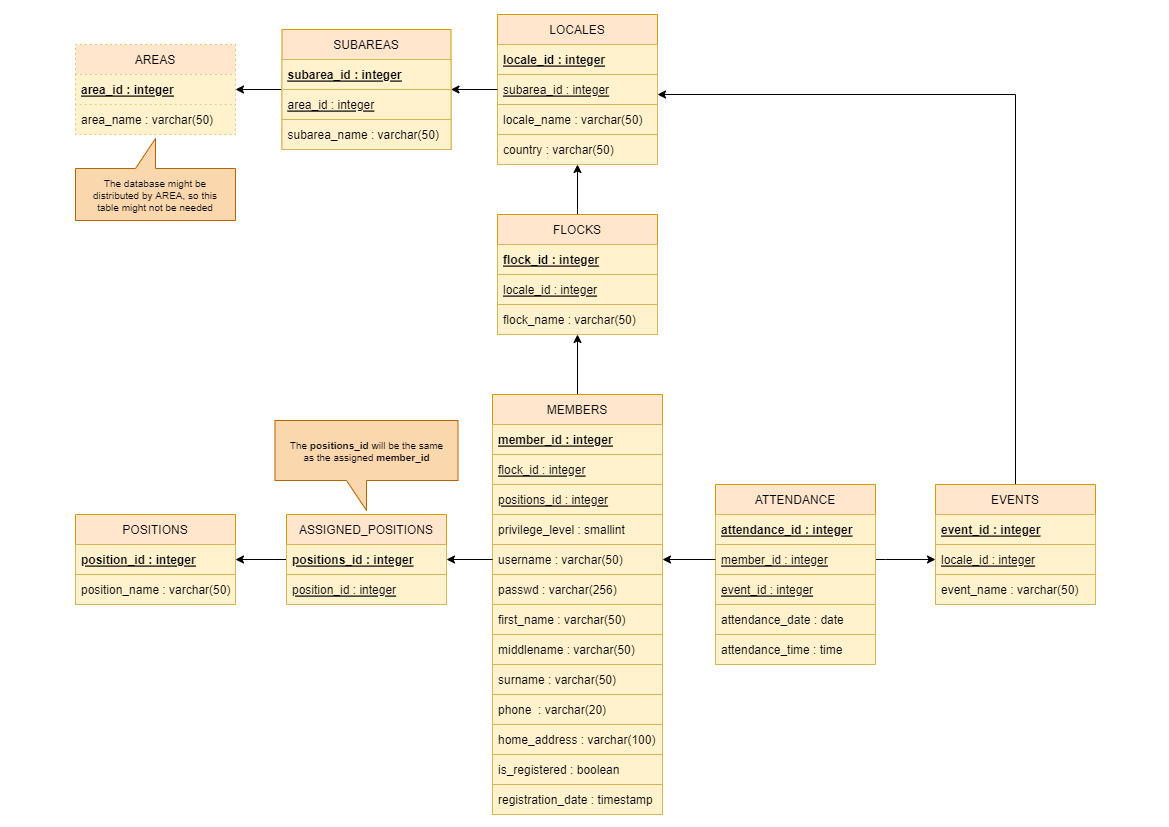

The diagram above was exported from draw.io. Its source (the exported page's mxGraphModel, read from the mxfile embedded in the PNG):
<mxGraphModel dx="2591" dy="865" grid="1" gridSize="10" guides="1" tooltips="1" connect="1" arrows="1" fold="1" page="1" pageScale="1" pageWidth="1169" pageHeight="827" math="0" shadow="0">
  <root>
    <mxCell id="0" />
    <mxCell id="1" parent="0" />
    <mxCell id="-X0dTv_BW_XZAY7ihxS6-50" style="edgeStyle=orthogonalEdgeStyle;rounded=0;orthogonalLoop=1;jettySize=auto;html=1;entryX=0.5;entryY=1;entryDx=0;entryDy=0;" parent="1" source="-X0dTv_BW_XZAY7ihxS6-1" target="-X0dTv_BW_XZAY7ihxS6-17" edge="1">
      <mxGeometry relative="1" as="geometry" />
    </mxCell>
    <mxCell id="-X0dTv_BW_XZAY7ihxS6-1" value="MEMBERS" style="swimlane;fontStyle=0;childLayout=stackLayout;horizontal=1;startSize=30;horizontalStack=0;resizeParent=1;resizeParentMax=0;resizeLast=0;collapsible=1;marginBottom=0;fillColor=#ffe6cc;strokeColor=#d79b00;" parent="1" vertex="1">
      <mxGeometry x="-677" y="394" width="170" height="420" as="geometry">
        <mxRectangle x="320" y="120" width="80" height="30" as="alternateBounds" />
      </mxGeometry>
    </mxCell>
    <mxCell id="-X0dTv_BW_XZAY7ihxS6-2" value="member_id : integer" style="text;strokeColor=#d6b656;fillColor=#fff2cc;align=left;verticalAlign=middle;spacingLeft=4;spacingRight=4;overflow=hidden;points=[[0,0.5],[1,0.5]];portConstraint=eastwest;rotatable=0;fontStyle=5" parent="-X0dTv_BW_XZAY7ihxS6-1" vertex="1">
      <mxGeometry y="30" width="170" height="30" as="geometry" />
    </mxCell>
    <mxCell id="-X0dTv_BW_XZAY7ihxS6-16" value="flock_id : integer" style="text;strokeColor=#d6b656;fillColor=#fff2cc;align=left;verticalAlign=middle;spacingLeft=4;spacingRight=4;overflow=hidden;points=[[0,0.5],[1,0.5]];portConstraint=eastwest;rotatable=0;fontStyle=4" parent="-X0dTv_BW_XZAY7ihxS6-1" vertex="1">
      <mxGeometry y="60" width="170" height="30" as="geometry" />
    </mxCell>
    <mxCell id="-X0dTv_BW_XZAY7ihxS6-42" value="positions_id : integer" style="text;strokeColor=#d6b656;fillColor=#fff2cc;align=left;verticalAlign=middle;spacingLeft=4;spacingRight=4;overflow=hidden;points=[[0,0.5],[1,0.5]];portConstraint=eastwest;rotatable=0;fontStyle=4" parent="-X0dTv_BW_XZAY7ihxS6-1" vertex="1">
      <mxGeometry y="90" width="170" height="30" as="geometry" />
    </mxCell>
    <mxCell id="sDG5rN05R_mSjYrFmeZ8-1" value="privilege_level : smallint" style="text;strokeColor=#d6b656;fillColor=#fff2cc;align=left;verticalAlign=middle;spacingLeft=4;spacingRight=4;overflow=hidden;points=[[0,0.5],[1,0.5]];portConstraint=eastwest;rotatable=0;fontStyle=0" parent="-X0dTv_BW_XZAY7ihxS6-1" vertex="1">
      <mxGeometry y="120" width="170" height="30" as="geometry" />
    </mxCell>
    <mxCell id="hdU_w7vQHnCkaGX5SGkq-1" value="username : varchar(50)" style="text;strokeColor=#d6b656;fillColor=#fff2cc;align=left;verticalAlign=middle;spacingLeft=4;spacingRight=4;overflow=hidden;points=[[0,0.5],[1,0.5]];portConstraint=eastwest;rotatable=0;fontStyle=0" parent="-X0dTv_BW_XZAY7ihxS6-1" vertex="1">
      <mxGeometry y="150" width="170" height="30" as="geometry" />
    </mxCell>
    <mxCell id="npJolNFtnJeKk1yWFc8A-1" value="passwd : varchar(256)" style="text;strokeColor=#d6b656;fillColor=#fff2cc;align=left;verticalAlign=middle;spacingLeft=4;spacingRight=4;overflow=hidden;points=[[0,0.5],[1,0.5]];portConstraint=eastwest;rotatable=0;fontStyle=0" parent="-X0dTv_BW_XZAY7ihxS6-1" vertex="1">
      <mxGeometry y="180" width="170" height="30" as="geometry" />
    </mxCell>
    <mxCell id="-X0dTv_BW_XZAY7ihxS6-3" value="first_name : varchar(50)" style="text;strokeColor=#d6b656;fillColor=#fff2cc;align=left;verticalAlign=middle;spacingLeft=4;spacingRight=4;overflow=hidden;points=[[0,0.5],[1,0.5]];portConstraint=eastwest;rotatable=0;" parent="-X0dTv_BW_XZAY7ihxS6-1" vertex="1">
      <mxGeometry y="210" width="170" height="30" as="geometry" />
    </mxCell>
    <mxCell id="-X0dTv_BW_XZAY7ihxS6-9" value="middlename : varchar(50)" style="text;strokeColor=#d6b656;fillColor=#fff2cc;align=left;verticalAlign=middle;spacingLeft=4;spacingRight=4;overflow=hidden;points=[[0,0.5],[1,0.5]];portConstraint=eastwest;rotatable=0;" parent="-X0dTv_BW_XZAY7ihxS6-1" vertex="1">
      <mxGeometry y="240" width="170" height="30" as="geometry" />
    </mxCell>
    <mxCell id="-X0dTv_BW_XZAY7ihxS6-4" value="surname : varchar(50)" style="text;strokeColor=#d6b656;fillColor=#fff2cc;align=left;verticalAlign=middle;spacingLeft=4;spacingRight=4;overflow=hidden;points=[[0,0.5],[1,0.5]];portConstraint=eastwest;rotatable=0;" parent="-X0dTv_BW_XZAY7ihxS6-1" vertex="1">
      <mxGeometry y="270" width="170" height="30" as="geometry" />
    </mxCell>
    <mxCell id="-X0dTv_BW_XZAY7ihxS6-10" value="phone  : varchar(20)" style="text;strokeColor=#d6b656;fillColor=#fff2cc;align=left;verticalAlign=middle;spacingLeft=4;spacingRight=4;overflow=hidden;points=[[0,0.5],[1,0.5]];portConstraint=eastwest;rotatable=0;" parent="-X0dTv_BW_XZAY7ihxS6-1" vertex="1">
      <mxGeometry y="300" width="170" height="30" as="geometry" />
    </mxCell>
    <mxCell id="-X0dTv_BW_XZAY7ihxS6-11" value="home_address : varchar(100)" style="text;strokeColor=#d6b656;fillColor=#fff2cc;align=left;verticalAlign=middle;spacingLeft=4;spacingRight=4;overflow=hidden;points=[[0,0.5],[1,0.5]];portConstraint=eastwest;rotatable=0;" parent="-X0dTv_BW_XZAY7ihxS6-1" vertex="1">
      <mxGeometry y="330" width="170" height="30" as="geometry" />
    </mxCell>
    <mxCell id="dy7kqbm_6T-CFY8pjbD5-1" value="is_registered : boolean" style="text;strokeColor=#d6b656;fillColor=#fff2cc;align=left;verticalAlign=middle;spacingLeft=4;spacingRight=4;overflow=hidden;points=[[0,0.5],[1,0.5]];portConstraint=eastwest;rotatable=0;" parent="-X0dTv_BW_XZAY7ihxS6-1" vertex="1">
      <mxGeometry y="360" width="170" height="30" as="geometry" />
    </mxCell>
    <mxCell id="MgOtMriMCM0e8BD5IhK2-1" value="registration_date : timestamp" style="text;strokeColor=#d6b656;fillColor=#fff2cc;align=left;verticalAlign=middle;spacingLeft=4;spacingRight=4;overflow=hidden;points=[[0,0.5],[1,0.5]];portConstraint=eastwest;rotatable=0;" parent="-X0dTv_BW_XZAY7ihxS6-1" vertex="1">
      <mxGeometry y="390" width="170" height="30" as="geometry" />
    </mxCell>
    <mxCell id="-X0dTv_BW_XZAY7ihxS6-51" style="edgeStyle=orthogonalEdgeStyle;rounded=0;orthogonalLoop=1;jettySize=auto;html=1;exitX=0.5;exitY=0;exitDx=0;exitDy=0;entryX=0.5;entryY=1;entryDx=0;entryDy=0;" parent="1" source="-X0dTv_BW_XZAY7ihxS6-17" target="-X0dTv_BW_XZAY7ihxS6-28" edge="1">
      <mxGeometry relative="1" as="geometry" />
    </mxCell>
    <mxCell id="-X0dTv_BW_XZAY7ihxS6-17" value="FLOCKS" style="swimlane;fontStyle=0;childLayout=stackLayout;horizontal=1;startSize=30;horizontalStack=0;resizeParent=1;resizeParentMax=0;resizeLast=0;collapsible=1;marginBottom=0;fillColor=#ffe6cc;strokeColor=#d79b00;" parent="1" vertex="1">
      <mxGeometry x="-672" y="214" width="160" height="120" as="geometry">
        <mxRectangle x="160" y="200" width="80" height="30" as="alternateBounds" />
      </mxGeometry>
    </mxCell>
    <mxCell id="-X0dTv_BW_XZAY7ihxS6-18" value="flock_id : integer" style="text;strokeColor=#d6b656;fillColor=#fff2cc;align=left;verticalAlign=middle;spacingLeft=4;spacingRight=4;overflow=hidden;points=[[0,0.5],[1,0.5]];portConstraint=eastwest;rotatable=0;fontStyle=5" parent="-X0dTv_BW_XZAY7ihxS6-17" vertex="1">
      <mxGeometry y="30" width="160" height="30" as="geometry" />
    </mxCell>
    <mxCell id="-X0dTv_BW_XZAY7ihxS6-19" value="locale_id : integer" style="text;strokeColor=#d6b656;fillColor=#fff2cc;align=left;verticalAlign=middle;spacingLeft=4;spacingRight=4;overflow=hidden;points=[[0,0.5],[1,0.5]];portConstraint=eastwest;rotatable=0;fontStyle=4" parent="-X0dTv_BW_XZAY7ihxS6-17" vertex="1">
      <mxGeometry y="60" width="160" height="30" as="geometry" />
    </mxCell>
    <mxCell id="-X0dTv_BW_XZAY7ihxS6-20" value="flock_name : varchar(50)" style="text;strokeColor=#d6b656;fillColor=#fff2cc;align=left;verticalAlign=middle;spacingLeft=4;spacingRight=4;overflow=hidden;points=[[0,0.5],[1,0.5]];portConstraint=eastwest;rotatable=0;fontStyle=0" parent="-X0dTv_BW_XZAY7ihxS6-17" vertex="1">
      <mxGeometry y="90" width="160" height="30" as="geometry" />
    </mxCell>
    <mxCell id="-X0dTv_BW_XZAY7ihxS6-28" value="LOCALES" style="swimlane;fontStyle=0;childLayout=stackLayout;horizontal=1;startSize=30;horizontalStack=0;resizeParent=1;resizeParentMax=0;resizeLast=0;collapsible=1;marginBottom=0;fillColor=#ffe6cc;strokeColor=#d79b00;" parent="1" vertex="1">
      <mxGeometry x="-672" y="14" width="160" height="150" as="geometry">
        <mxRectangle x="280" y="480" width="80" height="30" as="alternateBounds" />
      </mxGeometry>
    </mxCell>
    <mxCell id="-X0dTv_BW_XZAY7ihxS6-29" value="locale_id : integer" style="text;strokeColor=#d6b656;fillColor=#fff2cc;align=left;verticalAlign=middle;spacingLeft=4;spacingRight=4;overflow=hidden;points=[[0,0.5],[1,0.5]];portConstraint=eastwest;rotatable=0;fontStyle=5" parent="-X0dTv_BW_XZAY7ihxS6-28" vertex="1">
      <mxGeometry y="30" width="160" height="30" as="geometry" />
    </mxCell>
    <mxCell id="-X0dTv_BW_XZAY7ihxS6-30" value="subarea_id : integer" style="text;strokeColor=#d6b656;fillColor=#fff2cc;align=left;verticalAlign=middle;spacingLeft=4;spacingRight=4;overflow=hidden;points=[[0,0.5],[1,0.5]];portConstraint=eastwest;rotatable=0;fontStyle=4" parent="-X0dTv_BW_XZAY7ihxS6-28" vertex="1">
      <mxGeometry y="60" width="160" height="30" as="geometry" />
    </mxCell>
    <mxCell id="-X0dTv_BW_XZAY7ihxS6-31" value="locale_name : varchar(50)" style="text;strokeColor=#d6b656;fillColor=#fff2cc;align=left;verticalAlign=middle;spacingLeft=4;spacingRight=4;overflow=hidden;points=[[0,0.5],[1,0.5]];portConstraint=eastwest;rotatable=0;fontStyle=0" parent="-X0dTv_BW_XZAY7ihxS6-28" vertex="1">
      <mxGeometry y="90" width="160" height="30" as="geometry" />
    </mxCell>
    <mxCell id="-X0dTv_BW_XZAY7ihxS6-41" value="country : varchar(50)" style="text;strokeColor=#d6b656;fillColor=#fff2cc;align=left;verticalAlign=middle;spacingLeft=4;spacingRight=4;overflow=hidden;points=[[0,0.5],[1,0.5]];portConstraint=eastwest;rotatable=0;fontStyle=0" parent="-X0dTv_BW_XZAY7ihxS6-28" vertex="1">
      <mxGeometry y="120" width="160" height="30" as="geometry" />
    </mxCell>
    <mxCell id="-X0dTv_BW_XZAY7ihxS6-32" value="AREAS" style="swimlane;fontStyle=0;childLayout=stackLayout;horizontal=1;startSize=30;horizontalStack=0;resizeParent=1;resizeParentMax=0;resizeLast=0;collapsible=1;marginBottom=0;fillColor=#ffe6cc;strokeColor=#d79b00;dashed=1;dashPattern=1 4;" parent="1" vertex="1">
      <mxGeometry x="-1094" y="44" width="160" height="90" as="geometry">
        <mxRectangle x="80" y="40" width="80" height="30" as="alternateBounds" />
      </mxGeometry>
    </mxCell>
    <mxCell id="-X0dTv_BW_XZAY7ihxS6-33" value="area_id : integer" style="text;strokeColor=#d6b656;fillColor=#fff2cc;align=left;verticalAlign=middle;spacingLeft=4;spacingRight=4;overflow=hidden;points=[[0,0.5],[1,0.5]];portConstraint=eastwest;rotatable=0;fontStyle=5;dashed=1;dashPattern=1 4;" parent="-X0dTv_BW_XZAY7ihxS6-32" vertex="1">
      <mxGeometry y="30" width="160" height="30" as="geometry" />
    </mxCell>
    <mxCell id="-X0dTv_BW_XZAY7ihxS6-34" value="area_name : varchar(50)" style="text;strokeColor=#d6b656;fillColor=#fff2cc;align=left;verticalAlign=middle;spacingLeft=4;spacingRight=4;overflow=hidden;points=[[0,0.5],[1,0.5]];portConstraint=eastwest;rotatable=0;fontStyle=0;dashed=1;dashPattern=1 4;" parent="-X0dTv_BW_XZAY7ihxS6-32" vertex="1">
      <mxGeometry y="60" width="160" height="30" as="geometry" />
    </mxCell>
    <mxCell id="hdU_w7vQHnCkaGX5SGkq-4" style="edgeStyle=orthogonalEdgeStyle;rounded=0;orthogonalLoop=1;jettySize=auto;html=1;entryX=1;entryY=0.5;entryDx=0;entryDy=0;" parent="1" source="-X0dTv_BW_XZAY7ihxS6-47" target="-X0dTv_BW_XZAY7ihxS6-33" edge="1">
      <mxGeometry relative="1" as="geometry" />
    </mxCell>
    <mxCell id="-X0dTv_BW_XZAY7ihxS6-47" value="SUBAREAS" style="swimlane;fontStyle=0;childLayout=stackLayout;horizontal=1;startSize=30;horizontalStack=0;resizeParent=1;resizeParentMax=0;resizeLast=0;collapsible=1;marginBottom=0;fillColor=#ffe6cc;strokeColor=#d79b00;" parent="1" vertex="1">
      <mxGeometry x="-887.5" y="29" width="169" height="120" as="geometry">
        <mxRectangle x="-879" y="89" width="80" height="30" as="alternateBounds" />
      </mxGeometry>
    </mxCell>
    <mxCell id="-X0dTv_BW_XZAY7ihxS6-48" value="subarea_id : integer" style="text;strokeColor=#d6b656;fillColor=#fff2cc;align=left;verticalAlign=middle;spacingLeft=4;spacingRight=4;overflow=hidden;points=[[0,0.5],[1,0.5]];portConstraint=eastwest;rotatable=0;fontStyle=5" parent="-X0dTv_BW_XZAY7ihxS6-47" vertex="1">
      <mxGeometry y="30" width="169" height="30" as="geometry" />
    </mxCell>
    <mxCell id="-X0dTv_BW_XZAY7ihxS6-49" value="area_id : integer" style="text;strokeColor=#d6b656;fillColor=#fff2cc;align=left;verticalAlign=middle;spacingLeft=4;spacingRight=4;overflow=hidden;points=[[0,0.5],[1,0.5]];portConstraint=eastwest;rotatable=0;fontStyle=4" parent="-X0dTv_BW_XZAY7ihxS6-47" vertex="1">
      <mxGeometry y="60" width="169" height="30" as="geometry" />
    </mxCell>
    <mxCell id="-X0dTv_BW_XZAY7ihxS6-54" value="subarea_name : varchar(50)" style="text;strokeColor=#d6b656;fillColor=#fff2cc;align=left;verticalAlign=middle;spacingLeft=4;spacingRight=4;overflow=hidden;points=[[0,0.5],[1,0.5]];portConstraint=eastwest;rotatable=0;fontStyle=0" parent="-X0dTv_BW_XZAY7ihxS6-47" vertex="1">
      <mxGeometry y="90" width="169" height="30" as="geometry" />
    </mxCell>
    <mxCell id="-X0dTv_BW_XZAY7ihxS6-74" style="edgeStyle=orthogonalEdgeStyle;rounded=0;orthogonalLoop=1;jettySize=auto;html=1;entryX=0;entryY=0.5;entryDx=0;entryDy=0;" parent="1" source="-X0dTv_BW_XZAY7ihxS6-55" target="-X0dTv_BW_XZAY7ihxS6-67" edge="1">
      <mxGeometry relative="1" as="geometry">
        <Array as="points">
          <mxPoint x="-284" y="559" />
          <mxPoint x="-284" y="559" />
        </Array>
      </mxGeometry>
    </mxCell>
    <mxCell id="-X0dTv_BW_XZAY7ihxS6-55" value="ATTENDANCE" style="swimlane;fontStyle=0;childLayout=stackLayout;horizontal=1;startSize=30;horizontalStack=0;resizeParent=1;resizeParentMax=0;resizeLast=0;collapsible=1;marginBottom=0;fillColor=#ffe6cc;strokeColor=#d79b00;" parent="1" vertex="1">
      <mxGeometry x="-454" y="484" width="160" height="180" as="geometry">
        <mxRectangle x="320" y="120" width="80" height="30" as="alternateBounds" />
      </mxGeometry>
    </mxCell>
    <mxCell id="-X0dTv_BW_XZAY7ihxS6-56" value="attendance_id : integer" style="text;strokeColor=#d6b656;fillColor=#fff2cc;align=left;verticalAlign=middle;spacingLeft=4;spacingRight=4;overflow=hidden;points=[[0,0.5],[1,0.5]];portConstraint=eastwest;rotatable=0;fontStyle=5" parent="-X0dTv_BW_XZAY7ihxS6-55" vertex="1">
      <mxGeometry y="30" width="160" height="30" as="geometry" />
    </mxCell>
    <mxCell id="-X0dTv_BW_XZAY7ihxS6-57" value="member_id : integer" style="text;strokeColor=#d6b656;fillColor=#fff2cc;align=left;verticalAlign=middle;spacingLeft=4;spacingRight=4;overflow=hidden;points=[[0,0.5],[1,0.5]];portConstraint=eastwest;rotatable=0;fontStyle=4" parent="-X0dTv_BW_XZAY7ihxS6-55" vertex="1">
      <mxGeometry y="60" width="160" height="30" as="geometry" />
    </mxCell>
    <mxCell id="-X0dTv_BW_XZAY7ihxS6-58" value="event_id : integer" style="text;strokeColor=#d6b656;fillColor=#fff2cc;align=left;verticalAlign=middle;spacingLeft=4;spacingRight=4;overflow=hidden;points=[[0,0.5],[1,0.5]];portConstraint=eastwest;rotatable=0;fontStyle=4" parent="-X0dTv_BW_XZAY7ihxS6-55" vertex="1">
      <mxGeometry y="90" width="160" height="30" as="geometry" />
    </mxCell>
    <mxCell id="sDG5rN05R_mSjYrFmeZ8-2" value="attendance_date : date" style="text;strokeColor=#d6b656;fillColor=#fff2cc;align=left;verticalAlign=middle;spacingLeft=4;spacingRight=4;overflow=hidden;points=[[0,0.5],[1,0.5]];portConstraint=eastwest;rotatable=0;" parent="-X0dTv_BW_XZAY7ihxS6-55" vertex="1">
      <mxGeometry y="120" width="160" height="30" as="geometry" />
    </mxCell>
    <mxCell id="-X0dTv_BW_XZAY7ihxS6-59" value="attendance_time : time" style="text;strokeColor=#d6b656;fillColor=#fff2cc;align=left;verticalAlign=middle;spacingLeft=4;spacingRight=4;overflow=hidden;points=[[0,0.5],[1,0.5]];portConstraint=eastwest;rotatable=0;" parent="-X0dTv_BW_XZAY7ihxS6-55" vertex="1">
      <mxGeometry y="150" width="160" height="30" as="geometry" />
    </mxCell>
    <mxCell id="-X0dTv_BW_XZAY7ihxS6-75" style="edgeStyle=orthogonalEdgeStyle;rounded=0;orthogonalLoop=1;jettySize=auto;html=1;" parent="1" source="-X0dTv_BW_XZAY7ihxS6-64" edge="1">
      <mxGeometry relative="1" as="geometry">
        <Array as="points">
          <mxPoint x="-154" y="94" />
        </Array>
        <mxPoint x="-512" y="94" as="targetPoint" />
      </mxGeometry>
    </mxCell>
    <mxCell id="-X0dTv_BW_XZAY7ihxS6-64" value="EVENTS" style="swimlane;fontStyle=0;childLayout=stackLayout;horizontal=1;startSize=30;horizontalStack=0;resizeParent=1;resizeParentMax=0;resizeLast=0;collapsible=1;marginBottom=0;fillColor=#ffe6cc;strokeColor=#d79b00;" parent="1" vertex="1">
      <mxGeometry x="-234" y="484" width="160" height="120" as="geometry">
        <mxRectangle x="320" y="120" width="80" height="30" as="alternateBounds" />
      </mxGeometry>
    </mxCell>
    <mxCell id="-X0dTv_BW_XZAY7ihxS6-65" value="event_id : integer" style="text;strokeColor=#d6b656;fillColor=#fff2cc;align=left;verticalAlign=middle;spacingLeft=4;spacingRight=4;overflow=hidden;points=[[0,0.5],[1,0.5]];portConstraint=eastwest;rotatable=0;fontStyle=5" parent="-X0dTv_BW_XZAY7ihxS6-64" vertex="1">
      <mxGeometry y="30" width="160" height="30" as="geometry" />
    </mxCell>
    <mxCell id="-X0dTv_BW_XZAY7ihxS6-67" value="locale_id : integer" style="text;strokeColor=#d6b656;fillColor=#fff2cc;align=left;verticalAlign=middle;spacingLeft=4;spacingRight=4;overflow=hidden;points=[[0,0.5],[1,0.5]];portConstraint=eastwest;rotatable=0;fontStyle=4" parent="-X0dTv_BW_XZAY7ihxS6-64" vertex="1">
      <mxGeometry y="60" width="160" height="30" as="geometry" />
    </mxCell>
    <mxCell id="-X0dTv_BW_XZAY7ihxS6-66" value="event_name : varchar(50)" style="text;strokeColor=#d6b656;fillColor=#fff2cc;align=left;verticalAlign=middle;spacingLeft=4;spacingRight=4;overflow=hidden;points=[[0,0.5],[1,0.5]];portConstraint=eastwest;rotatable=0;fontStyle=0" parent="-X0dTv_BW_XZAY7ihxS6-64" vertex="1">
      <mxGeometry y="90" width="160" height="30" as="geometry" />
    </mxCell>
    <mxCell id="-X0dTv_BW_XZAY7ihxS6-73" style="edgeStyle=orthogonalEdgeStyle;rounded=0;orthogonalLoop=1;jettySize=auto;html=1;entryX=1;entryY=0.5;entryDx=0;entryDy=0;" parent="1" source="-X0dTv_BW_XZAY7ihxS6-57" target="hdU_w7vQHnCkaGX5SGkq-1" edge="1">
      <mxGeometry relative="1" as="geometry">
        <mxPoint x="-494" y="529" as="targetPoint" />
        <Array as="points" />
      </mxGeometry>
    </mxCell>
    <mxCell id="hdU_w7vQHnCkaGX5SGkq-3" style="edgeStyle=orthogonalEdgeStyle;rounded=0;orthogonalLoop=1;jettySize=auto;html=1;entryX=1;entryY=0.5;entryDx=0;entryDy=0;" parent="1" source="-X0dTv_BW_XZAY7ihxS6-30" target="-X0dTv_BW_XZAY7ihxS6-47" edge="1">
      <mxGeometry relative="1" as="geometry" />
    </mxCell>
    <mxCell id="O_fCh7AjMznLXrVA_ybq-2" value="The database might be distributed by AREA, so this table might not be needed" style="shape=callout;whiteSpace=wrap;html=1;perimeter=calloutPerimeter;direction=west;fontSize=10;fillColor=#fad7ac;strokeColor=#b46504;horizontal=1;verticalAlign=middle;spacingTop=5;spacingBottom=3;spacingLeft=7;spacingRight=7;spacing=6;" parent="1" vertex="1">
      <mxGeometry x="-1094" y="138" width="160" height="82" as="geometry" />
    </mxCell>
    <mxCell id="MGEfzDX3H6VBGtwtkZ3U-1" value="POSITIONS" style="swimlane;fontStyle=0;childLayout=stackLayout;horizontal=1;startSize=30;horizontalStack=0;resizeParent=1;resizeParentMax=0;resizeLast=0;collapsible=1;marginBottom=0;fillColor=#ffe6cc;strokeColor=#d79b00;" parent="1" vertex="1">
      <mxGeometry x="-1094" y="514" width="160" height="90" as="geometry">
        <mxRectangle x="320" y="120" width="80" height="30" as="alternateBounds" />
      </mxGeometry>
    </mxCell>
    <mxCell id="MGEfzDX3H6VBGtwtkZ3U-2" value="position_id : integer" style="text;strokeColor=#d6b656;fillColor=#fff2cc;align=left;verticalAlign=middle;spacingLeft=4;spacingRight=4;overflow=hidden;points=[[0,0.5],[1,0.5]];portConstraint=eastwest;rotatable=0;fontStyle=5" parent="MGEfzDX3H6VBGtwtkZ3U-1" vertex="1">
      <mxGeometry y="30" width="160" height="30" as="geometry" />
    </mxCell>
    <mxCell id="MGEfzDX3H6VBGtwtkZ3U-3" value="position_name : varchar(50)" style="text;strokeColor=#d6b656;fillColor=#fff2cc;align=left;verticalAlign=middle;spacingLeft=4;spacingRight=4;overflow=hidden;points=[[0,0.5],[1,0.5]];portConstraint=eastwest;rotatable=0;fontStyle=0" parent="MGEfzDX3H6VBGtwtkZ3U-1" vertex="1">
      <mxGeometry y="60" width="160" height="30" as="geometry" />
    </mxCell>
    <mxCell id="fDzhp__04G3GiISJJhGD-7" style="edgeStyle=orthogonalEdgeStyle;rounded=0;orthogonalLoop=1;jettySize=auto;html=1;entryX=1;entryY=0.5;entryDx=0;entryDy=0;" parent="1" source="fDzhp__04G3GiISJJhGD-1" target="MGEfzDX3H6VBGtwtkZ3U-1" edge="1">
      <mxGeometry relative="1" as="geometry" />
    </mxCell>
    <mxCell id="fDzhp__04G3GiISJJhGD-1" value="ASSIGNED_POSITIONS" style="swimlane;fontStyle=0;childLayout=stackLayout;horizontal=1;startSize=30;horizontalStack=0;resizeParent=1;resizeParentMax=0;resizeLast=0;collapsible=1;marginBottom=0;fillColor=#ffe6cc;strokeColor=#d79b00;" parent="1" vertex="1">
      <mxGeometry x="-883" y="514" width="160" height="90" as="geometry">
        <mxRectangle x="320" y="120" width="80" height="30" as="alternateBounds" />
      </mxGeometry>
    </mxCell>
    <mxCell id="fDzhp__04G3GiISJJhGD-2" value="positions_id : integer" style="text;strokeColor=#d6b656;fillColor=#fff2cc;align=left;verticalAlign=middle;spacingLeft=4;spacingRight=4;overflow=hidden;points=[[0,0.5],[1,0.5]];portConstraint=eastwest;rotatable=0;fontStyle=5" parent="fDzhp__04G3GiISJJhGD-1" vertex="1">
      <mxGeometry y="30" width="160" height="30" as="geometry" />
    </mxCell>
    <mxCell id="fDzhp__04G3GiISJJhGD-3" value="position_id : integer" style="text;strokeColor=#d6b656;fillColor=#fff2cc;align=left;verticalAlign=middle;spacingLeft=4;spacingRight=4;overflow=hidden;points=[[0,0.5],[1,0.5]];portConstraint=eastwest;rotatable=0;fontStyle=4" parent="fDzhp__04G3GiISJJhGD-1" vertex="1">
      <mxGeometry y="60" width="160" height="30" as="geometry" />
    </mxCell>
    <mxCell id="fDzhp__04G3GiISJJhGD-6" style="edgeStyle=orthogonalEdgeStyle;rounded=0;orthogonalLoop=1;jettySize=auto;html=1;entryX=1;entryY=0.5;entryDx=0;entryDy=0;" parent="1" source="hdU_w7vQHnCkaGX5SGkq-1" target="fDzhp__04G3GiISJJhGD-1" edge="1">
      <mxGeometry relative="1" as="geometry" />
    </mxCell>
    <mxCell id="fDzhp__04G3GiISJJhGD-8" value="The &lt;b&gt;positions_id &lt;/b&gt;will be the same as the assigned&amp;nbsp;&lt;b&gt;member_id&lt;/b&gt;" style="shape=callout;whiteSpace=wrap;html=1;perimeter=calloutPerimeter;direction=west;fontSize=10;fillColor=#fad7ac;strokeColor=#b46504;horizontal=1;verticalAlign=middle;spacingTop=5;spacingBottom=3;spacingLeft=7;spacingRight=7;spacing=6;flipV=1;" parent="1" vertex="1">
      <mxGeometry x="-894.5" y="420" width="183" height="90" as="geometry" />
    </mxCell>
  </root>
</mxGraphModel>